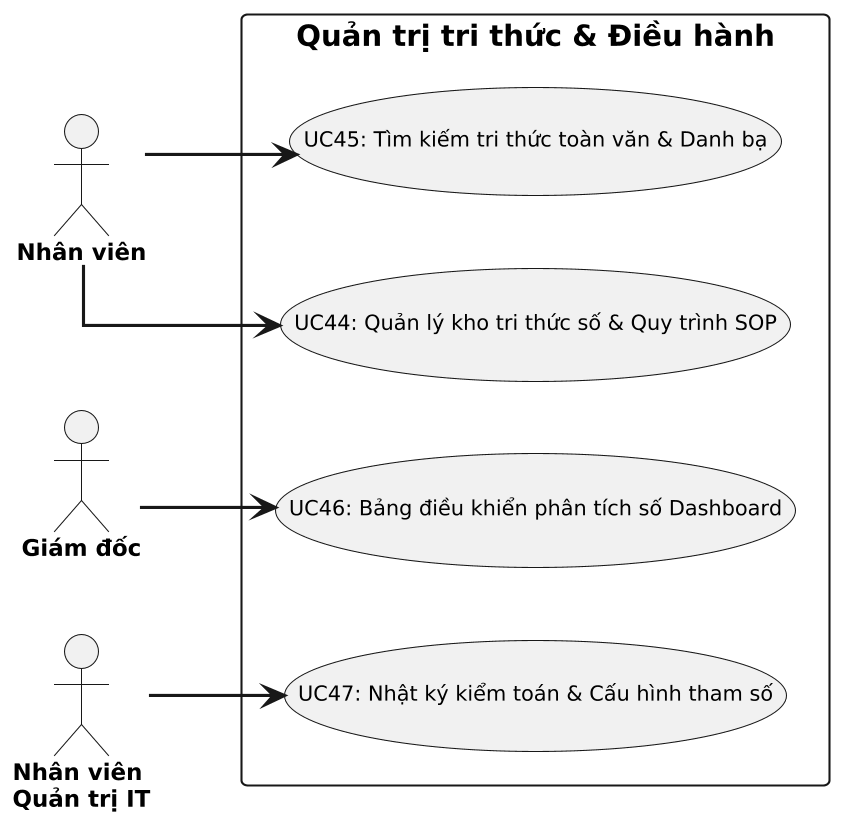

The diagram above was rendered by PlantUML. Its source (embedded in the PNG):
@startuml
left to right direction
skinparam dpi 200
skinparam defaultFontName "Segoe UI"
skinparam shadowing false
skinparam linetype ortho
skinparam monochrome true
skinparam actor {
  FontSize 11
  FontStyle bold
}
skinparam usecase {
  FontSize 10
}
skinparam arrow {
  Thickness 1.5
}
actor "Nhân viên" as A0
actor "Giám đốc" as A1
actor "Nhân viên\nQuản trị IT" as A2
rectangle "Quản trị tri thức & Điều hành" {
  (UC44: Quản lý kho tri thức số & Quy trình SOP) as UC44
  (UC45: Tìm kiếm tri thức toàn văn & Danh bạ) as UC45
  (UC46: Bảng điều khiển phân tích số Dashboard) as UC46
  (UC47: Nhật ký kiểm toán & Cấu hình tham số) as UC47
}
A0 --> UC44
A0 --> UC45
A1 --> UC46
A2 --> UC47
@enduml